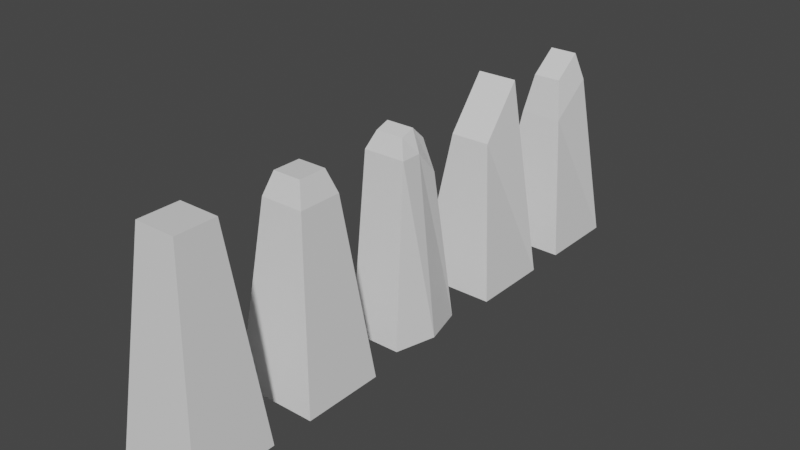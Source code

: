 # Source: Crystals.blend  (saved by Blender 3.5.10; exported with 4.5.12 LTS)
import bpy
from mathutils import Matrix  # noqa: F401  (used for matrix-valued properties, if any)

bpy.ops.wm.read_factory_settings(use_empty=True)
scene = bpy.context.scene
scene.name = 'Scene'

# ---- collections
col_collection = bpy.data.collections.new('Collection'); scene.collection.children.link(col_collection)

# ---- materials (node trees are filled in below, after node groups)
mat_material = bpy.data.materials.new('Material')
mat_material.alpha_threshold = 0.0
mat_material.use_transparent_shadow = False
mat_material.roughness = 0.5
mat_material.line_color = (0.0, 0.0, 0.0, 1.0)

# ---- material node trees
mat_material.use_nodes = True; mat_material.node_tree.nodes.clear()
_N = mat_material.node_tree.nodes; _L = mat_material.node_tree.links
n0 = _N.new('ShaderNodeOutputMaterial'); n0.name = 'Material Output'; n0.location = (300, 300)
n1 = _N.new('ShaderNodeBsdfPrincipled'); n1.name = 'Principled BSDF'; n1.location = (10, 300)
n1.distribution = 'GGX'
n1.subsurface_method = 'RANDOM_WALK_SKIN'
n1.inputs[3].default_value = 1.45
n1.inputs[27].default_value = (0.0, 0.0, 0.0, 1.0)
n1.inputs[28].default_value = 1.0
_L.new(n1.outputs[0], n0.inputs[0])
n0.is_active_output = True

# ---- world
world_world = bpy.data.worlds.new('World'); scene.world = world_world
world_world.use_nodes = True; world_world.node_tree.nodes.clear()
_N = world_world.node_tree.nodes; _L = world_world.node_tree.links
n0 = _N.new('ShaderNodeOutputWorld'); n0.name = 'World Output'; n0.location = (300, 300)
n1 = _N.new('ShaderNodeBackground'); n1.name = 'Background'; n1.location = (10, 300)
n1.inputs[0].default_value = (0.05088, 0.05088, 0.05088, 1.0)
_L.new(n1.outputs[0], n0.inputs[0])
n0.is_active_output = True
world_world.color = (0.05088, 0.05088, 0.05088)
world_world.use_sun_shadow = False
world_world.sun_shadow_jitter_overblur = 0.0

# ---- meshes
me_cube = bpy.data.meshes.new('Cube')
me_cube.from_pydata([(0.4954, 0.4954, 5.0), (1.0, 1.0, 0.0), (0.4954, -0.4954, 5.0), (1.0, -1.0, 0.0), (-0.4954, 0.4954, 5.0), (-1.0, 1.0, 0.0), (-0.4954, -0.4954, 5.0), (-1.0, -1.0, 0.0)], [], [(0, 4, 6, 2), (3, 2, 6, 7), (7, 6, 4, 5), (5, 1, 3, 7), (1, 0, 2, 3), (5, 4, 0, 1)])
_uv = me_cube.uv_layers.new(name='UVMap')
_uv.uv.foreach_set('vector', [0.625, 0.5, 0.875, 0.5, 0.875, 0.75, 0.625, 0.75, 0.375, 0.75, 0.625, 0.75, 0.625, 1.0, 0.375, 1.0, 0.375, 0.0, 0.625, 0.0, 0.625, 0.25, 0.375, 0.25, 0.125, 0.5, 0.375, 0.5, 0.375, 0.75, 0.125, 0.75, 0.375, 0.5, 0.625, 0.5, 0.625, 0.75, 0.375, 0.75, 0.375, 0.25, 0.625, 0.25, 0.625, 0.5, 0.375, 0.5])
me_cube.materials.append(mat_material)
me_cube.use_mirror_vertex_groups = False
me_cube.update()
me_cube_001 = bpy.data.meshes.new('Cube.001')
me_cube_001.from_pydata([(0.3455, 0.3455, 4.883), (1.0, 1.0, 0.0), (0.3455, -0.3455, 4.883), (1.0, -1.0, 0.0), (-0.3455, 0.3455, 4.883), (-1.0, 1.0, 0.0), (-0.3455, -0.3455, 4.883), (-1.0, -1.0, 0.0), (0.5238, 0.5238, 4.341), (-0.5238, -0.5238, 4.341), (0.5238, -0.5238, 4.341), (-0.5238, 0.5238, 4.341)], [], [(0, 4, 6, 2), (10, 2, 6, 9), (9, 6, 4, 11), (5, 1, 3, 7), (8, 0, 2, 10), (11, 4, 0, 8), (5, 11, 8, 1), (1, 8, 10, 3), (7, 9, 11, 5), (3, 10, 9, 7)])
_uv = me_cube_001.uv_layers.new(name='UVMap')
_uv.uv.foreach_set('vector', [0.625, 0.5, 0.875, 0.5, 0.875, 0.75, 0.625, 0.75, 0.4983, 0.75, 0.625, 0.75, 0.625, 1.0, 0.4983, 1.0, 0.4983, 0.0, 0.625, 0.0, 0.625, 0.25, 0.4983, 0.25, 0.125, 0.5, 0.375, 0.5, 0.375, 0.75, 0.125, 0.75, 0.4983, 0.5, 0.625, 0.5, 0.625, 0.75, 0.4983, 0.75, 0.4983, 0.25, 0.625, 0.25, 0.625, 0.5, 0.4983, 0.5, 0.375, 0.25, 0.4983, 0.25, 0.4983, 0.5, 0.375, 0.5, 0.375, 0.5, 0.4983, 0.5, 0.4983, 0.75, 0.375, 0.75, 0.375, 0.0, 0.4983, 0.0, 0.4983, 0.25, 0.375, 0.25, 0.375, 0.75, 0.4983, 0.75, 0.4983, 1.0, 0.375, 1.0])
me_cube_001.materials.append(mat_material)
me_cube_001.use_mirror_vertex_groups = False
me_cube_001.update()
me_cube_002 = bpy.data.meshes.new('Cube.002')
me_cube_002.from_pydata([(0.3455, 0.3455, 4.557), (0.7371, 1.0, 0.0), (0.3455, -0.3455, 4.765), (0.7371, -1.0, 0.0), (-0.3455, 0.3455, 4.557), (-0.5534, 1.0, 0.0), (-0.3455, -0.3455, 4.765), (-0.5534, -1.0, 0.0), (0.5238, 0.5238, 3.75), (-0.5238, -0.5238, 4.341), (0.5238, -0.5238, 4.341), (-0.5238, 0.5238, 3.75), (-1.0, 0.0, 0.0), (0.3455, 0.0, 4.883), (-0.3455, 0.0, 4.883), (1.0, 0.0, 0.0), (0.5238, 0.0, 4.341), (-0.5238, 0.0, 4.341)], [], [(13, 14, 6, 2), (10, 2, 6, 9), (17, 14, 4, 11), (12, 15, 3, 7), (16, 13, 2, 10), (11, 4, 0, 8), (5, 11, 8, 1), (15, 16, 10, 3), (12, 17, 11, 5), (3, 10, 9, 7), (7, 9, 17, 12), (1, 8, 16, 15), (8, 0, 13, 16), (5, 1, 15, 12), (9, 6, 14, 17), (0, 4, 14, 13)])
_uv = me_cube_002.uv_layers.new(name='UVMap')
_uv.uv.foreach_set('vector', [0.625, 0.625, 0.875, 0.625, 0.875, 0.75, 0.625, 0.75, 0.4983, 0.75, 0.625, 0.75, 0.625, 1.0, 0.4983, 1.0, 0.4983, 0.125, 0.625, 0.125, 0.625, 0.25, 0.4983, 0.25, 0.125, 0.625, 0.375, 0.625, 0.375, 0.75, 0.125, 0.75, 0.4983, 0.625, 0.625, 0.625, 0.625, 0.75, 0.4983, 0.75, 0.4983, 0.25, 0.625, 0.25, 0.625, 0.5, 0.4983, 0.5, 0.375, 0.25, 0.4983, 0.25, 0.4983, 0.5, 0.375, 0.5, 0.375, 0.625, 0.4983, 0.625, 0.4983, 0.75, 0.375, 0.75, 0.375, 0.125, 0.4983, 0.125, 0.4983, 0.25, 0.375, 0.25, 0.375, 0.75, 0.4983, 0.75, 0.4983, 1.0, 0.375, 1.0, 0.375, 0.0, 0.4983, 0.0, 0.4983, 0.125, 0.375, 0.125, 0.375, 0.5, 0.4983, 0.5, 0.4983, 0.625, 0.375, 0.625, 0.4983, 0.5, 0.625, 0.5, 0.625, 0.625, 0.4983, 0.625, 0.125, 0.5, 0.375, 0.5, 0.375, 0.625, 0.125, 0.625, 0.4983, 0.0, 0.625, 0.0, 0.625, 0.125, 0.4983, 0.125, 0.625, 0.5, 0.875, 0.5, 0.875, 0.625, 0.625, 0.625])
me_cube_002.materials.append(mat_material)
me_cube_002.use_mirror_vertex_groups = False
me_cube_002.update()
me_cube_003 = bpy.data.meshes.new('Cube.003')
me_cube_003.from_pydata([(0.4954, 0.4954, 5.0), (1.0, 1.0, 0.0), (0.4954, -0.4954, 3.733), (1.0, -1.0, 0.0), (-0.4954, 0.4954, 5.0), (-1.0, 1.0, 0.0), (-0.4954, -0.4954, 3.733), (-1.0, -1.0, 0.0)], [], [(0, 4, 6, 2), (3, 2, 6, 7), (7, 6, 4, 5), (5, 1, 3, 7), (1, 0, 2, 3), (5, 4, 0, 1)])
_uv = me_cube_003.uv_layers.new(name='UVMap')
_uv.uv.foreach_set('vector', [0.625, 0.5, 0.875, 0.5, 0.875, 0.75, 0.625, 0.75, 0.375, 0.75, 0.625, 0.75, 0.625, 1.0, 0.375, 1.0, 0.375, 0.0, 0.625, 0.0, 0.625, 0.25, 0.375, 0.25, 0.125, 0.5, 0.375, 0.5, 0.375, 0.75, 0.125, 0.75, 0.375, 0.5, 0.625, 0.5, 0.625, 0.75, 0.375, 0.75, 0.375, 0.25, 0.625, 0.25, 0.625, 0.5, 0.375, 0.5])
me_cube_003.materials.append(mat_material)
me_cube_003.use_mirror_vertex_groups = False
me_cube_003.update()
me_cube_004 = bpy.data.meshes.new('Cube.004')
me_cube_004.from_pydata([(0.3455, 0.3455, 4.883), (1.0, 1.0, 0.0), (0.3455, -0.3455, 4.36), (1.0, -1.0, 0.0), (-0.3455, 0.3455, 4.883), (-1.0, 1.0, 0.0), (-0.3455, -0.3455, 4.36), (-1.0, -1.0, 0.0), (0.5238, 0.5238, 4.205), (-0.5238, -0.5238, 3.404), (0.5238, -0.5238, 3.404), (-0.5238, 0.5238, 4.205)], [], [(0, 4, 6, 2), (10, 2, 6, 9), (9, 6, 4, 11), (5, 1, 3, 7), (8, 0, 2, 10), (11, 4, 0, 8), (5, 11, 8, 1), (1, 8, 10, 3), (7, 9, 11, 5), (3, 10, 9, 7)])
_uv = me_cube_004.uv_layers.new(name='UVMap')
_uv.uv.foreach_set('vector', [0.625, 0.5, 0.875, 0.5, 0.875, 0.75, 0.625, 0.75, 0.4983, 0.75, 0.625, 0.75, 0.625, 1.0, 0.4983, 1.0, 0.4983, 0.0, 0.625, 0.0, 0.625, 0.25, 0.4983, 0.25, 0.125, 0.5, 0.375, 0.5, 0.375, 0.75, 0.125, 0.75, 0.4983, 0.5, 0.625, 0.5, 0.625, 0.75, 0.4983, 0.75, 0.4983, 0.25, 0.625, 0.25, 0.625, 0.5, 0.4983, 0.5, 0.375, 0.25, 0.4983, 0.25, 0.4983, 0.5, 0.375, 0.5, 0.375, 0.5, 0.4983, 0.5, 0.4983, 0.75, 0.375, 0.75, 0.375, 0.0, 0.4983, 0.0, 0.4983, 0.25, 0.375, 0.25, 0.375, 0.75, 0.4983, 0.75, 0.4983, 1.0, 0.375, 1.0])
me_cube_004.materials.append(mat_material)
me_cube_004.use_mirror_vertex_groups = False
me_cube_004.update()

# ---- objects
ob_crystal_1 = bpy.data.objects.new('Crystal 1', me_cube)
ob_crystal_2 = bpy.data.objects.new('Crystal 2', me_cube_001)
ob_crystal_3 = bpy.data.objects.new('Crystal 3', me_cube_002)
ob_crystal_4 = bpy.data.objects.new('Crystal 4', me_cube_003)
ob_crystal_5 = bpy.data.objects.new('Crystal 5', me_cube_004)

# ---- transforms, parenting, visibility, modifiers, constraints
ob_crystal_1.location = (10.0, 10.0, 0.0)
ob_crystal_1.lock_rotations_4d = False
ob_crystal_1.empty_display_type = 'ARROWS'
ob_crystal_1.lineart.crease_threshold = 0.0
ob_crystal_2.location = (10.0, 13.0, 0.0)
ob_crystal_2.lock_rotations_4d = False
ob_crystal_2.empty_display_type = 'ARROWS'
ob_crystal_2.lineart.crease_threshold = 0.0
ob_crystal_3.location = (10.0, 16.0, 0.0)
ob_crystal_3.lock_rotations_4d = False
ob_crystal_3.empty_display_type = 'ARROWS'
ob_crystal_3.lineart.crease_threshold = 0.0
ob_crystal_4.location = (10.0, 19.0, 0.0)
ob_crystal_4.lock_rotations_4d = False
ob_crystal_4.empty_display_type = 'ARROWS'
ob_crystal_4.lineart.crease_threshold = 0.0
ob_crystal_5.location = (10.0, 22.0, 0.0)
ob_crystal_5.lock_rotations_4d = False
ob_crystal_5.empty_display_type = 'ARROWS'
ob_crystal_5.lineart.crease_threshold = 0.0

# ---- collection membership
col_collection.objects.link(ob_crystal_1)
col_collection.objects.link(ob_crystal_2)
col_collection.objects.link(ob_crystal_3)
col_collection.objects.link(ob_crystal_4)
col_collection.objects.link(ob_crystal_5)

# ---- scene / render settings (as saved in the file)
scene.frame_start = 1; scene.frame_end = 250; scene.frame_set(0)
scene.render.engine = 'BLENDER_EEVEE_NEXT'
scene.cycles.sampling_pattern = 'TABULATED_SOBOL'
scene.view_settings.view_transform = 'Filmic'
bpy.context.view_layer.update()

# ---- added for rendering (the .blend has no active camera and no usable light): camera, sun
cam_auto = bpy.data.cameras.new('AutoCamera')
cam_auto.lens = 50.0
cam_auto.sensor_width = 36.0
cam_auto.clip_end = 1000.0
ob_auto_camera = bpy.data.objects.new('AutoCamera', cam_auto)
scene.collection.objects.link(ob_auto_camera)
ob_auto_camera.location = (23.8784, -0.654045, 13.6027)
ob_auto_camera.rotation_euler = (1.09748, -7.21219e-08, 0.694738)
scene.camera = ob_auto_camera
light_auto_sun = bpy.data.lights.new('AutoSun', 'SUN')
light_auto_sun.energy = 3.0
light_auto_sun.angle = 0.0523599
ob_auto_sun = bpy.data.objects.new('AutoSun', light_auto_sun)
scene.collection.objects.link(ob_auto_sun)
ob_auto_sun.rotation_euler = (0.872665, 0.174533, 0.523599)
bpy.context.view_layer.update()
